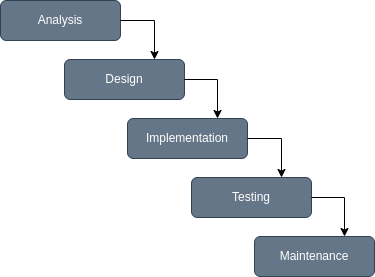

The diagram above was exported from draw.io. Its source (the exported page's mxGraphModel, read from the mxfile embedded in the PNG):
<mxGraphModel dx="7513" dy="772" grid="0" gridSize="10" guides="1" tooltips="1" connect="1" arrows="1" fold="1" page="1" pageScale="1" pageWidth="850" pageHeight="1100" math="0" shadow="0">
  <root>
    <mxCell id="0" />
    <mxCell id="1" parent="0" />
    <mxCell id="2" value="" style="group" vertex="1" connectable="0" parent="1">
      <mxGeometry x="-3839" y="1411" width="374" height="276" as="geometry" />
    </mxCell>
    <mxCell id="3" value="Analysis" style="rounded=1;whiteSpace=wrap;html=1;labelBackgroundColor=none;fillColor=#647687;strokeColor=#314354;fontColor=#ffffff;" vertex="1" parent="2">
      <mxGeometry width="120" height="40" as="geometry" />
    </mxCell>
    <mxCell id="4" value="Design" style="rounded=1;whiteSpace=wrap;html=1;labelBackgroundColor=none;fillColor=#647687;fontColor=#ffffff;strokeColor=#314354;" vertex="1" parent="2">
      <mxGeometry x="64" y="59" width="120" height="40" as="geometry" />
    </mxCell>
    <mxCell id="5" style="edgeStyle=orthogonalEdgeStyle;rounded=0;orthogonalLoop=1;jettySize=auto;html=1;exitX=1;exitY=0.5;exitDx=0;exitDy=0;entryX=0.75;entryY=0;entryDx=0;entryDy=0;" edge="1" parent="2" source="3" target="4">
      <mxGeometry relative="1" as="geometry" />
    </mxCell>
    <mxCell id="6" value="Implementation" style="rounded=1;whiteSpace=wrap;html=1;labelBackgroundColor=none;fillColor=#647687;fontColor=#ffffff;strokeColor=#314354;" vertex="1" parent="2">
      <mxGeometry x="127" y="118" width="120" height="40" as="geometry" />
    </mxCell>
    <mxCell id="7" style="edgeStyle=orthogonalEdgeStyle;rounded=0;orthogonalLoop=1;jettySize=auto;html=1;exitX=1;exitY=0.5;exitDx=0;exitDy=0;entryX=0.75;entryY=0;entryDx=0;entryDy=0;" edge="1" parent="2" source="4" target="6">
      <mxGeometry relative="1" as="geometry" />
    </mxCell>
    <mxCell id="8" value="Testing" style="rounded=1;whiteSpace=wrap;html=1;labelBackgroundColor=none;fillColor=#647687;fontColor=#ffffff;strokeColor=#314354;" vertex="1" parent="2">
      <mxGeometry x="191" y="177" width="120" height="40" as="geometry" />
    </mxCell>
    <mxCell id="9" style="edgeStyle=orthogonalEdgeStyle;rounded=0;orthogonalLoop=1;jettySize=auto;html=1;exitX=1;exitY=0.5;exitDx=0;exitDy=0;entryX=0.75;entryY=0;entryDx=0;entryDy=0;" edge="1" parent="2" source="6" target="8">
      <mxGeometry relative="1" as="geometry" />
    </mxCell>
    <mxCell id="10" value="Maintenance" style="rounded=1;whiteSpace=wrap;html=1;labelBackgroundColor=none;fillColor=#647687;fontColor=#ffffff;strokeColor=#314354;" vertex="1" parent="2">
      <mxGeometry x="254" y="236" width="120" height="40" as="geometry" />
    </mxCell>
    <mxCell id="11" style="edgeStyle=orthogonalEdgeStyle;rounded=0;orthogonalLoop=1;jettySize=auto;html=1;exitX=1;exitY=0.5;exitDx=0;exitDy=0;entryX=0.75;entryY=0;entryDx=0;entryDy=0;" edge="1" parent="2" source="8" target="10">
      <mxGeometry relative="1" as="geometry" />
    </mxCell>
  </root>
</mxGraphModel>